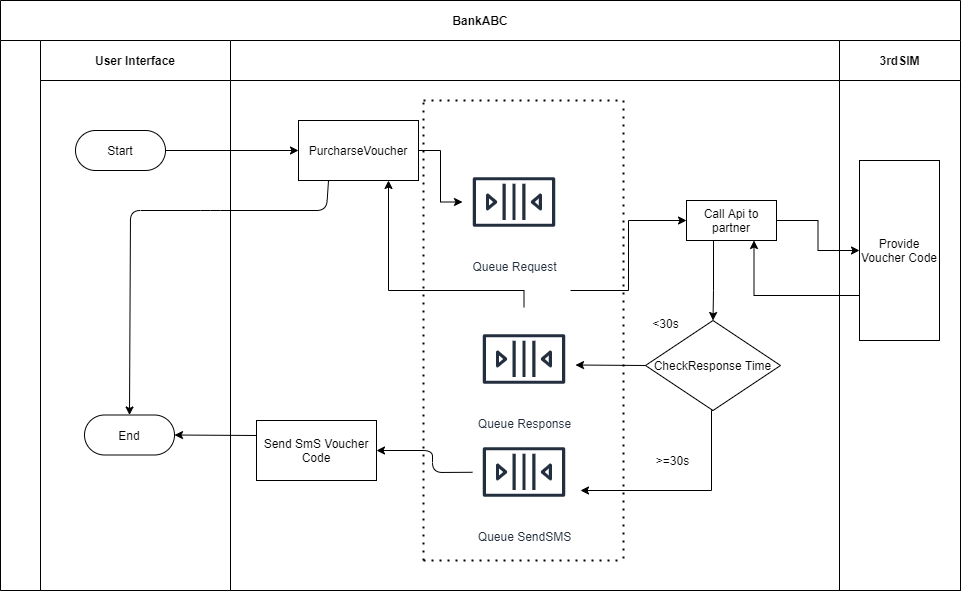

The diagram above was exported from draw.io. Its source (the exported page's mxGraphModel, read from the mxfile embedded in the PNG):
<mxGraphModel dx="1038" dy="548" grid="1" gridSize="10" guides="1" tooltips="1" connect="1" arrows="1" fold="1" page="1" pageScale="1" pageWidth="827" pageHeight="1169" math="0" shadow="0">
  <root>
    <mxCell id="0" />
    <mxCell id="1" parent="0" />
    <mxCell id="k9NhM8Sdg-zLm_DdDOhg-3" value="BankABC" style="shape=table;childLayout=tableLayout;rowLines=0;columnLines=0;startSize=40;html=1;whiteSpace=wrap;collapsible=0;recursiveResize=0;expand=0;fontStyle=1" parent="1" vertex="1">
      <mxGeometry x="40" y="80" width="960" height="590" as="geometry" />
    </mxCell>
    <mxCell id="k9NhM8Sdg-zLm_DdDOhg-5" value="" style="swimlane;horizontal=0;points=[[0,0.5],[1,0.5]];portConstraint=eastwest;startSize=40;html=1;whiteSpace=wrap;collapsible=0;recursiveResize=0;expand=0;" parent="k9NhM8Sdg-zLm_DdDOhg-3" vertex="1">
      <mxGeometry y="40" width="960" height="550" as="geometry" />
    </mxCell>
    <mxCell id="k9NhM8Sdg-zLm_DdDOhg-6" value="User Interface" style="swimlane;connectable=0;startSize=40;html=1;whiteSpace=wrap;collapsible=0;recursiveResize=0;expand=0;" parent="k9NhM8Sdg-zLm_DdDOhg-5" vertex="1">
      <mxGeometry x="40" width="190" height="550" as="geometry" />
    </mxCell>
    <mxCell id="k9NhM8Sdg-zLm_DdDOhg-8" value="Start" style="rounded=1;whiteSpace=wrap;html=1;arcSize=50;" parent="k9NhM8Sdg-zLm_DdDOhg-6" vertex="1">
      <mxGeometry x="35" y="90" width="90" height="40" as="geometry" />
    </mxCell>
    <mxCell id="k9NhM8Sdg-zLm_DdDOhg-16" value="End" style="rounded=1;whiteSpace=wrap;html=1;arcSize=50;" parent="k9NhM8Sdg-zLm_DdDOhg-6" vertex="1">
      <mxGeometry x="44" y="374.5" width="90" height="40" as="geometry" />
    </mxCell>
    <mxCell id="k9NhM8Sdg-zLm_DdDOhg-10" value="" style="swimlane;connectable=0;startSize=40;html=1;whiteSpace=wrap;collapsible=0;recursiveResize=0;expand=0;" parent="k9NhM8Sdg-zLm_DdDOhg-5" vertex="1">
      <mxGeometry x="230" width="609" height="550" as="geometry" />
    </mxCell>
    <mxCell id="k9NhM8Sdg-zLm_DdDOhg-19" value="PurcharseVoucher" style="rounded=0;whiteSpace=wrap;html=1;" parent="k9NhM8Sdg-zLm_DdDOhg-10" vertex="1">
      <mxGeometry x="68" y="80" width="120" height="60" as="geometry" />
    </mxCell>
    <mxCell id="jwKgyRCNEEqiqRSjIrL1-13" value="Queue Request" style="outlineConnect=0;fontColor=#232F3E;gradientColor=none;strokeColor=#232F3E;fillColor=#ffffff;dashed=0;verticalLabelPosition=bottom;verticalAlign=top;align=center;html=1;fontSize=12;fontStyle=0;aspect=fixed;shape=mxgraph.aws4.resourceIcon;resIcon=mxgraph.aws4.queue;" vertex="1" parent="k9NhM8Sdg-zLm_DdDOhg-10">
      <mxGeometry x="232" y="110" width="103" height="103" as="geometry" />
    </mxCell>
    <mxCell id="k9NhM8Sdg-zLm_DdDOhg-15" value="Call Api to partner" style="rounded=0;whiteSpace=wrap;html=1;" parent="k9NhM8Sdg-zLm_DdDOhg-10" vertex="1">
      <mxGeometry x="456" y="160" width="90" height="40" as="geometry" />
    </mxCell>
    <mxCell id="jwKgyRCNEEqiqRSjIrL1-14" style="edgeStyle=orthogonalEdgeStyle;rounded=0;orthogonalLoop=1;jettySize=auto;html=1;exitX=1;exitY=0.5;exitDx=0;exitDy=0;entryX=0;entryY=0.5;entryDx=0;entryDy=0;entryPerimeter=0;" edge="1" parent="k9NhM8Sdg-zLm_DdDOhg-10" source="k9NhM8Sdg-zLm_DdDOhg-19" target="jwKgyRCNEEqiqRSjIrL1-13">
      <mxGeometry relative="1" as="geometry">
        <mxPoint x="-53" y="120" as="sourcePoint" />
        <mxPoint x="78" y="120" as="targetPoint" />
      </mxGeometry>
    </mxCell>
    <mxCell id="jwKgyRCNEEqiqRSjIrL1-18" value="Queue SendSMS" style="outlineConnect=0;fontColor=#232F3E;gradientColor=none;strokeColor=#232F3E;fillColor=#ffffff;dashed=0;verticalLabelPosition=bottom;verticalAlign=top;align=center;html=1;fontSize=12;fontStyle=0;aspect=fixed;shape=mxgraph.aws4.resourceIcon;resIcon=mxgraph.aws4.queue;" vertex="1" parent="k9NhM8Sdg-zLm_DdDOhg-10">
      <mxGeometry x="242" y="380" width="103" height="103" as="geometry" />
    </mxCell>
    <mxCell id="jwKgyRCNEEqiqRSjIrL1-23" value="CheckResponse Time" style="rhombus;whiteSpace=wrap;html=1;" vertex="1" parent="k9NhM8Sdg-zLm_DdDOhg-10">
      <mxGeometry x="415" y="280" width="135" height="90" as="geometry" />
    </mxCell>
    <mxCell id="jwKgyRCNEEqiqRSjIrL1-22" style="edgeStyle=orthogonalEdgeStyle;rounded=0;orthogonalLoop=1;jettySize=auto;html=1;exitX=0.25;exitY=1;exitDx=0;exitDy=0;entryX=0.5;entryY=0;entryDx=0;entryDy=0;" edge="1" parent="k9NhM8Sdg-zLm_DdDOhg-10" source="k9NhM8Sdg-zLm_DdDOhg-15" target="jwKgyRCNEEqiqRSjIrL1-23">
      <mxGeometry relative="1" as="geometry">
        <mxPoint x="632" y="265" as="sourcePoint" />
        <mxPoint x="455" y="280" as="targetPoint" />
        <Array as="points">
          <mxPoint x="483" y="200" />
          <mxPoint x="483" y="250" />
        </Array>
      </mxGeometry>
    </mxCell>
    <mxCell id="jwKgyRCNEEqiqRSjIrL1-25" value="&amp;lt;30s" style="text;html=1;align=center;verticalAlign=middle;resizable=0;points=[];autosize=1;" vertex="1" parent="k9NhM8Sdg-zLm_DdDOhg-10">
      <mxGeometry x="415" y="273" width="40" height="20" as="geometry" />
    </mxCell>
    <mxCell id="jwKgyRCNEEqiqRSjIrL1-27" value="&amp;gt;=30s" style="text;html=1;align=center;verticalAlign=middle;resizable=0;points=[];autosize=1;" vertex="1" parent="k9NhM8Sdg-zLm_DdDOhg-10">
      <mxGeometry x="417" y="410" width="50" height="20" as="geometry" />
    </mxCell>
    <mxCell id="jwKgyRCNEEqiqRSjIrL1-28" style="edgeStyle=orthogonalEdgeStyle;rounded=0;orthogonalLoop=1;jettySize=auto;html=1;entryX=0.75;entryY=1;entryDx=0;entryDy=0;" edge="1" parent="k9NhM8Sdg-zLm_DdDOhg-10" source="jwKgyRCNEEqiqRSjIrL1-37" target="k9NhM8Sdg-zLm_DdDOhg-19">
      <mxGeometry relative="1" as="geometry">
        <mxPoint x="425" y="335" as="sourcePoint" />
        <mxPoint x="352" y="280" as="targetPoint" />
        <Array as="points">
          <mxPoint x="294" y="250" />
          <mxPoint x="158" y="250" />
        </Array>
      </mxGeometry>
    </mxCell>
    <mxCell id="jwKgyRCNEEqiqRSjIrL1-30" value="Send SmS Voucher Code" style="rounded=0;whiteSpace=wrap;html=1;" vertex="1" parent="k9NhM8Sdg-zLm_DdDOhg-10">
      <mxGeometry x="26" y="380" width="120" height="60" as="geometry" />
    </mxCell>
    <mxCell id="jwKgyRCNEEqiqRSjIrL1-31" value="" style="endArrow=classic;html=1;entryX=1;entryY=0.5;entryDx=0;entryDy=0;" edge="1" parent="k9NhM8Sdg-zLm_DdDOhg-10" source="jwKgyRCNEEqiqRSjIrL1-18" target="jwKgyRCNEEqiqRSjIrL1-30">
      <mxGeometry width="50" height="50" relative="1" as="geometry">
        <mxPoint x="92" y="490" as="sourcePoint" />
        <mxPoint x="142" y="440" as="targetPoint" />
        <Array as="points">
          <mxPoint x="202" y="432" />
          <mxPoint x="202" y="410" />
        </Array>
      </mxGeometry>
    </mxCell>
    <mxCell id="jwKgyRCNEEqiqRSjIrL1-33" value="" style="endArrow=none;dashed=1;html=1;dashPattern=1 3;strokeWidth=2;" edge="1" parent="k9NhM8Sdg-zLm_DdDOhg-10">
      <mxGeometry width="50" height="50" relative="1" as="geometry">
        <mxPoint x="193" y="520" as="sourcePoint" />
        <mxPoint x="193" y="60" as="targetPoint" />
      </mxGeometry>
    </mxCell>
    <mxCell id="jwKgyRCNEEqiqRSjIrL1-34" value="" style="endArrow=none;dashed=1;html=1;dashPattern=1 3;strokeWidth=2;" edge="1" parent="k9NhM8Sdg-zLm_DdDOhg-10">
      <mxGeometry width="50" height="50" relative="1" as="geometry">
        <mxPoint x="393" y="518" as="sourcePoint" />
        <mxPoint x="393" y="60" as="targetPoint" />
      </mxGeometry>
    </mxCell>
    <mxCell id="jwKgyRCNEEqiqRSjIrL1-35" value="" style="endArrow=none;dashed=1;html=1;dashPattern=1 3;strokeWidth=2;" edge="1" parent="k9NhM8Sdg-zLm_DdDOhg-10">
      <mxGeometry width="50" height="50" relative="1" as="geometry">
        <mxPoint x="193" y="60" as="sourcePoint" />
        <mxPoint x="393" y="60" as="targetPoint" />
      </mxGeometry>
    </mxCell>
    <mxCell id="jwKgyRCNEEqiqRSjIrL1-36" value="" style="endArrow=none;dashed=1;html=1;dashPattern=1 3;strokeWidth=2;" edge="1" parent="k9NhM8Sdg-zLm_DdDOhg-10">
      <mxGeometry width="50" height="50" relative="1" as="geometry">
        <mxPoint x="193" y="520" as="sourcePoint" />
        <mxPoint x="393" y="520" as="targetPoint" />
      </mxGeometry>
    </mxCell>
    <mxCell id="jwKgyRCNEEqiqRSjIrL1-37" value="Queue Response" style="outlineConnect=0;fontColor=#232F3E;gradientColor=none;strokeColor=#232F3E;fillColor=#ffffff;dashed=0;verticalLabelPosition=bottom;verticalAlign=top;align=center;html=1;fontSize=12;fontStyle=0;aspect=fixed;shape=mxgraph.aws4.resourceIcon;resIcon=mxgraph.aws4.queue;" vertex="1" parent="k9NhM8Sdg-zLm_DdDOhg-10">
      <mxGeometry x="242" y="267" width="103" height="103" as="geometry" />
    </mxCell>
    <mxCell id="jwKgyRCNEEqiqRSjIrL1-39" value="" style="endArrow=classic;html=1;entryX=1;entryY=0.5;entryDx=0;entryDy=0;exitX=0;exitY=0.5;exitDx=0;exitDy=0;" edge="1" parent="k9NhM8Sdg-zLm_DdDOhg-10" source="jwKgyRCNEEqiqRSjIrL1-23">
      <mxGeometry width="50" height="50" relative="1" as="geometry">
        <mxPoint x="410" y="325" as="sourcePoint" />
        <mxPoint x="345" y="324.5" as="targetPoint" />
      </mxGeometry>
    </mxCell>
    <mxCell id="k9NhM8Sdg-zLm_DdDOhg-13" value="&lt;span style=&quot;background-color: rgb(255 , 255 , 255)&quot;&gt;3rdSIM&lt;/span&gt;" style="swimlane;connectable=0;startSize=40;html=1;whiteSpace=wrap;collapsible=0;recursiveResize=0;expand=0;" parent="k9NhM8Sdg-zLm_DdDOhg-5" vertex="1">
      <mxGeometry x="839" width="121" height="550" as="geometry" />
    </mxCell>
    <mxCell id="jwKgyRCNEEqiqRSjIrL1-19" value="Provide Voucher Code" style="rounded=0;whiteSpace=wrap;html=1;" vertex="1" parent="k9NhM8Sdg-zLm_DdDOhg-13">
      <mxGeometry x="20" y="120" width="80" height="180" as="geometry" />
    </mxCell>
    <mxCell id="k9NhM8Sdg-zLm_DdDOhg-7" style="edgeStyle=orthogonalEdgeStyle;rounded=0;orthogonalLoop=1;jettySize=auto;html=1;entryX=0;entryY=0.5;entryDx=0;entryDy=0;" parent="k9NhM8Sdg-zLm_DdDOhg-5" source="k9NhM8Sdg-zLm_DdDOhg-8" target="k9NhM8Sdg-zLm_DdDOhg-19" edge="1">
      <mxGeometry relative="1" as="geometry">
        <mxPoint x="105" y="120" as="targetPoint" />
      </mxGeometry>
    </mxCell>
    <mxCell id="jwKgyRCNEEqiqRSjIrL1-20" style="edgeStyle=orthogonalEdgeStyle;rounded=0;orthogonalLoop=1;jettySize=auto;html=1;entryX=0;entryY=0.5;entryDx=0;entryDy=0;exitX=1;exitY=0.5;exitDx=0;exitDy=0;" edge="1" parent="k9NhM8Sdg-zLm_DdDOhg-5" source="k9NhM8Sdg-zLm_DdDOhg-15" target="jwKgyRCNEEqiqRSjIrL1-19">
      <mxGeometry relative="1" as="geometry">
        <mxPoint x="580" y="250" as="sourcePoint" />
        <mxPoint x="670" y="190" as="targetPoint" />
      </mxGeometry>
    </mxCell>
    <mxCell id="jwKgyRCNEEqiqRSjIrL1-21" style="edgeStyle=orthogonalEdgeStyle;rounded=0;orthogonalLoop=1;jettySize=auto;html=1;entryX=0.75;entryY=1;entryDx=0;entryDy=0;exitX=0;exitY=0.75;exitDx=0;exitDy=0;" edge="1" parent="k9NhM8Sdg-zLm_DdDOhg-5" source="jwKgyRCNEEqiqRSjIrL1-19" target="k9NhM8Sdg-zLm_DdDOhg-15">
      <mxGeometry relative="1" as="geometry">
        <mxPoint x="760" y="190" as="sourcePoint" />
        <mxPoint x="860" y="220" as="targetPoint" />
      </mxGeometry>
    </mxCell>
    <mxCell id="jwKgyRCNEEqiqRSjIrL1-29" value="" style="endArrow=classic;html=1;exitX=0.25;exitY=1;exitDx=0;exitDy=0;entryX=0.5;entryY=0;entryDx=0;entryDy=0;" edge="1" parent="k9NhM8Sdg-zLm_DdDOhg-5" source="k9NhM8Sdg-zLm_DdDOhg-19" target="k9NhM8Sdg-zLm_DdDOhg-16">
      <mxGeometry width="50" height="50" relative="1" as="geometry">
        <mxPoint x="170" y="260" as="sourcePoint" />
        <mxPoint x="220" y="210" as="targetPoint" />
        <Array as="points">
          <mxPoint x="326" y="170" />
          <mxPoint x="210" y="170" />
          <mxPoint x="130" y="170" />
        </Array>
      </mxGeometry>
    </mxCell>
    <mxCell id="jwKgyRCNEEqiqRSjIrL1-32" value="" style="endArrow=classic;html=1;exitX=0;exitY=0.25;exitDx=0;exitDy=0;entryX=1;entryY=0.5;entryDx=0;entryDy=0;" edge="1" parent="k9NhM8Sdg-zLm_DdDOhg-5" source="jwKgyRCNEEqiqRSjIrL1-30" target="k9NhM8Sdg-zLm_DdDOhg-16">
      <mxGeometry width="50" height="50" relative="1" as="geometry">
        <mxPoint x="160" y="490" as="sourcePoint" />
        <mxPoint x="210" y="440" as="targetPoint" />
      </mxGeometry>
    </mxCell>
    <mxCell id="jwKgyRCNEEqiqRSjIrL1-16" style="edgeStyle=orthogonalEdgeStyle;rounded=0;orthogonalLoop=1;jettySize=auto;html=1;entryX=0;entryY=0.5;entryDx=0;entryDy=0;" edge="1" parent="1" target="k9NhM8Sdg-zLm_DdDOhg-15">
      <mxGeometry relative="1" as="geometry">
        <mxPoint x="610" y="370" as="sourcePoint" />
        <mxPoint x="560" y="361.5" as="targetPoint" />
      </mxGeometry>
    </mxCell>
    <mxCell id="jwKgyRCNEEqiqRSjIrL1-26" style="edgeStyle=orthogonalEdgeStyle;rounded=0;orthogonalLoop=1;jettySize=auto;html=1;exitX=0.5;exitY=1;exitDx=0;exitDy=0;" edge="1" parent="1" source="jwKgyRCNEEqiqRSjIrL1-23">
      <mxGeometry relative="1" as="geometry">
        <mxPoint x="693" y="465" as="sourcePoint" />
        <mxPoint x="620" y="570" as="targetPoint" />
        <Array as="points">
          <mxPoint x="751" y="570" />
        </Array>
      </mxGeometry>
    </mxCell>
  </root>
</mxGraphModel>